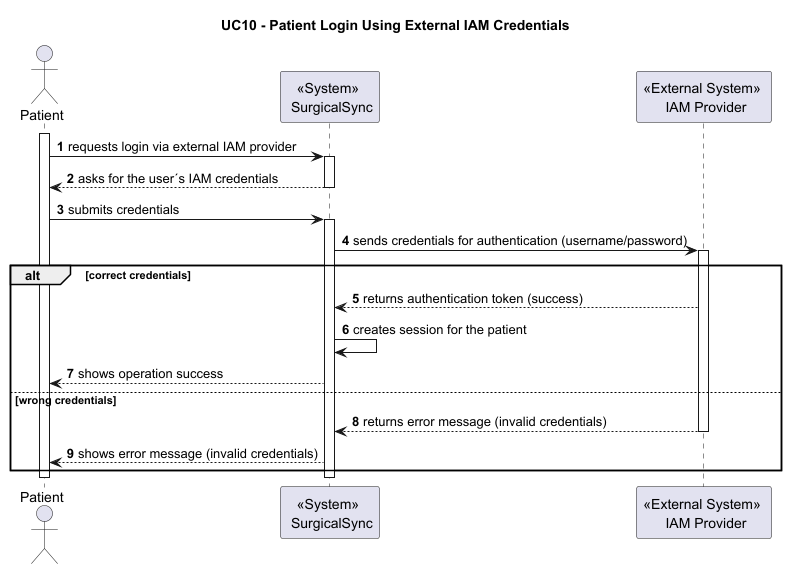

The diagram above was rendered by PlantUML. Its source (embedded in the PNG):
@startuml
autonumber

Title "UC10 - Patient Login Using External IAM Credentials"

actor "Patient" as P
participant "<<System>> \n SurgicalSync" as SYSTEM
participant "<<External System>> \n IAM Provider" as IAM

activate P 

P -> SYSTEM: requests login via external IAM provider

    activate SYSTEM
    
    SYSTEM --> P: asks for the user´s IAM credentials
    
    deactivate SYSTEM
    
P -> SYSTEM: submits credentials

    activate SYSTEM

    SYSTEM -> IAM: sends credentials for authentication (username/password)
    
    activate IAM

    alt correct credentials
        IAM --> SYSTEM: returns authentication token (success)
                
        SYSTEM -> SYSTEM: creates session for the patient
        
        SYSTEM --> P: shows operation success

    else wrong credentials
        IAM --> SYSTEM: returns error message (invalid credentials)
        deactivate IAM

        SYSTEM --> P: shows error message (invalid credentials)

    end

    deactivate SYSTEM

deactivate P

@enduml